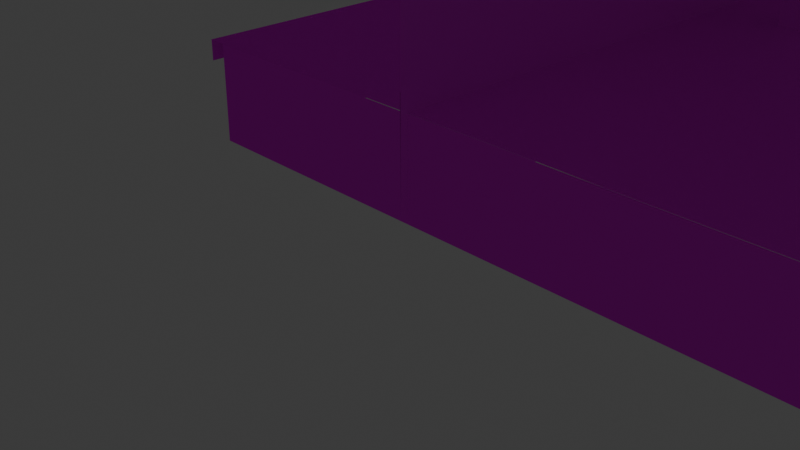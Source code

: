 # Source: joban.blend  (saved by Blender 4.0.36; exported with 4.5.12 LTS)
import bpy
from mathutils import Matrix  # noqa: F401  (used for matrix-valued properties, if any)

bpy.ops.wm.read_factory_settings(use_empty=True)
scene = bpy.context.scene
scene.name = 'Scene'

# ---- collections
col_collection = bpy.data.collections.new('Collection'); scene.collection.children.link(col_collection)

# ---- images (referenced by path relative to the original .blend; pixels are not part of the script)
import os
ASSET_DIR = os.environ.get("B2B_ASSET_DIR", "")  # directory of the original .blend (textures are referenced by path, not embedded)
HERE = os.path.dirname(os.path.abspath(__file__))  # packed textures are extracted next to this script under _unpacked/

def load_image(name, relpath, width, height, colorspace="sRGB"):
    """Load a texture the original file referenced (path relative to the .blend, or extracted next to this script)."""
    p = next((c for c in (os.path.join(HERE, relpath), os.path.join(ASSET_DIR, relpath)) if relpath and os.path.exists(c)), "")
    if p:
        img = bpy.data.images.load(p, check_existing=True)
        img.name = name
    else:  # same state as the original file: an image datablock whose file is absent (Cycles renders it pink)
        img = bpy.data.images.new(name, width, height)
        img.source = "FILE"
        img.filepath = "//" + (relpath or name)
    img.colorspace_settings.name = colorspace
    return img
img_platformc_dds = load_image('PlatformC.dds', 'PlatformC.dds', 1024, 1024, 'Non-Color')
img_preparetemp_32p_0_png = load_image('PrepareTemp-32p-0.png', 'PrepareTemp-32p-0.png', 1024, 1024, 'sRGB')
img_preparetemp_31p_0_png_001 = load_image('PrepareTemp-31p-0.png.001', 'PrepareTemp-31p-0.png', 1024, 1024, 'sRGB')
img_preparetemp_33p_0_png = load_image('PrepareTemp-33p-0.png', 'PrepareTemp-33p-0.png', 1024, 1024, 'sRGB')
img_preparetemp_34p_0_png = load_image('PrepareTemp-34p-0.png', 'PrepareTemp-34p-0.png', 1024, 1024, 'sRGB')
img_preparetemp_35p_0_png = load_image('PrepareTemp-35p-0.png', 'PrepareTemp-35p-0.png', 1024, 1024, 'sRGB')
img_preparetemp_37p_0_png = load_image('PrepareTemp-37p-0.png', 'PrepareTemp-37p-0.png', 1024, 1024, 'sRGB')
img_preparetemp_31p_0_png_002 = load_image('PrepareTemp-31p-0.png.002', 'PrepareTemp-31p-0.png', 1024, 1024, 'sRGB')
img_preparetemp_36p_0_png = load_image('PrepareTemp-36p-0.png', 'PrepareTemp-36p-0.png', 1024, 1024, 'sRGB')

# ---- materials (node trees are filled in below, after node groups)
mat_form_hidarimaterial = bpy.data.materials.new('form-hidariMaterial')
mat_form_hidarimaterial.diffuse_color = (1.0, 1.0, 1.0, 1.0)
mat_form_hidarimaterial.specular_color = (0.0, 0.0, 0.0)
mat_form_hidarimaterial.specular_intensity = 0.0
mat_form_hidarimaterial_001 = bpy.data.materials.new('form-hidariMaterial.001')
mat_form_hidarimaterial_001.diffuse_color = (1.0, 1.0, 1.0, 1.0)
mat_form_hidarimaterial_001.specular_color = (0.0, 0.0, 0.0)
mat_form_hidarimaterial_001.specular_intensity = 0.0
mat_hanendformrmaterial_001 = bpy.data.materials.new('hanendFormRMaterial.001')
mat_hanendformrmaterial_001.diffuse_color = (1.0, 1.0, 1.0, 1.0)
mat_hanendformrmaterial_001.specular_color = (0.0, 0.0, 0.0)
mat_hanendformrmaterial_001.specular_intensity = 0.0
mat_x = bpy.data.materials.new('マテリアル')
mat_x.use_transparent_shadow = False
mat_001 = bpy.data.materials.new('マテリアル.001')
mat_001.use_transparent_shadow = False
mat_002 = bpy.data.materials.new('マテリアル.002')
mat_002.use_transparent_shadow = False
mat_003 = bpy.data.materials.new('マテリアル.003')
mat_003.use_transparent_shadow = False
mat_hanendformrmaterial_002 = bpy.data.materials.new('hanendFormRMaterial.002')
mat_hanendformrmaterial_002.diffuse_color = (1.0, 1.0, 1.0, 1.0)
mat_hanendformrmaterial_002.specular_color = (0.0, 0.0, 0.0)
mat_hanendformrmaterial_002.specular_intensity = 0.0
mat_004 = bpy.data.materials.new('マテリアル.004')
mat_004.use_transparent_shadow = False

# ---- material node trees
mat_form_hidarimaterial.use_nodes = True; mat_form_hidarimaterial.node_tree.nodes.clear()
_N = mat_form_hidarimaterial.node_tree.nodes; _L = mat_form_hidarimaterial.node_tree.links
n0 = _N.new('ShaderNodeBsdfPrincipled'); n0.name = 'プリンシプルBSDF'; n0.location = (10, 300)
n0.inputs[3].default_value = 1.45
n0.inputs[13].default_value = 0.0
n0.inputs[14].default_value = (0.0, 0.0, 0.0, 1.0)
n0.inputs[27].default_value = (0.0, 0.0, 0.0, 1.0)
n1 = _N.new('ShaderNodeOutputMaterial'); n1.name = 'マテリアル出力'; n1.location = (300, 300)
n2 = _N.new('ShaderNodeTexImage'); n2.name = '画像テクスチャ'; n2.location = (-300, 150)
n2.image = img_platformc_dds
n3 = _N.new('ShaderNodeMath'); n3.name = 'Math'; n3.location = (0, 0)
n3.hide = True
n3.operation = 'GREATER_THAN'
_L.new(n0.outputs[0], n1.inputs[0])
_L.new(n2.outputs[0], n0.inputs[0])
_L.new(n2.outputs[1], n3.inputs[0])
_L.new(n3.outputs[0], n0.inputs[4])
n1.is_active_output = True
mat_form_hidarimaterial_001.use_nodes = True; mat_form_hidarimaterial_001.node_tree.nodes.clear()
_N = mat_form_hidarimaterial_001.node_tree.nodes; _L = mat_form_hidarimaterial_001.node_tree.links
n0 = _N.new('ShaderNodeBsdfPrincipled'); n0.name = 'プリンシプルBSDF'; n0.location = (10, 300)
n0.inputs[3].default_value = 1.45
n0.inputs[13].default_value = 0.0
n0.inputs[14].default_value = (0.0, 0.0, 0.0, 1.0)
n0.inputs[27].default_value = (0.0, 0.0, 0.0, 1.0)
n1 = _N.new('ShaderNodeOutputMaterial'); n1.name = 'マテリアル出力'; n1.location = (300, 300)
n2 = _N.new('ShaderNodeTexImage'); n2.name = '画像テクスチャ'; n2.location = (-300, 150)
n2.image = img_preparetemp_32p_0_png
n3 = _N.new('ShaderNodeMath'); n3.name = 'Math'; n3.location = (0, 0)
n3.hide = True
n3.operation = 'GREATER_THAN'
_L.new(n0.outputs[0], n1.inputs[0])
_L.new(n2.outputs[0], n0.inputs[0])
_L.new(n2.outputs[1], n3.inputs[0])
_L.new(n3.outputs[0], n0.inputs[4])
n1.is_active_output = True
mat_hanendformrmaterial_001.use_nodes = True; mat_hanendformrmaterial_001.node_tree.nodes.clear()
_N = mat_hanendformrmaterial_001.node_tree.nodes; _L = mat_hanendformrmaterial_001.node_tree.links
n0 = _N.new('ShaderNodeBsdfPrincipled'); n0.name = 'プリンシプルBSDF'; n0.location = (10, 300)
n0.inputs[3].default_value = 1.45
n0.inputs[13].default_value = 0.0
n0.inputs[14].default_value = (0.0, 0.0, 0.0, 1.0)
n0.inputs[27].default_value = (0.0, 0.0, 0.0, 1.0)
n1 = _N.new('ShaderNodeOutputMaterial'); n1.name = 'マテリアル出力'; n1.location = (300, 300)
n2 = _N.new('ShaderNodeTexImage'); n2.name = '画像テクスチャ'; n2.location = (-300, 150)
n2.image = img_preparetemp_31p_0_png_001
n3 = _N.new('ShaderNodeMath'); n3.name = 'Math'; n3.location = (0, 0)
n3.hide = True
n3.operation = 'GREATER_THAN'
_L.new(n0.outputs[0], n1.inputs[0])
_L.new(n2.outputs[0], n0.inputs[0])
_L.new(n2.outputs[1], n3.inputs[0])
_L.new(n3.outputs[0], n0.inputs[4])
n1.is_active_output = True
mat_x.use_nodes = True; mat_x.node_tree.nodes.clear()
_N = mat_x.node_tree.nodes; _L = mat_x.node_tree.links
n0 = _N.new('ShaderNodeBsdfPrincipled'); n0.name = 'プリンシプルBSDF'; n0.location = (10, 300)
n0.inputs[3].default_value = 1.45
n1 = _N.new('ShaderNodeOutputMaterial'); n1.name = 'マテリアル出力'; n1.location = (300, 300)
n2 = _N.new('ShaderNodeTexImage'); n2.name = '画像テクスチャ'; n2.location = (-280, 275)
n2.image = img_preparetemp_33p_0_png
_L.new(n0.outputs[0], n1.inputs[0])
_L.new(n2.outputs[0], n0.inputs[0])
n1.is_active_output = True
mat_001.use_nodes = True; mat_001.node_tree.nodes.clear()
_N = mat_001.node_tree.nodes; _L = mat_001.node_tree.links
n0 = _N.new('ShaderNodeBsdfPrincipled'); n0.name = 'プリンシプルBSDF'; n0.location = (10, 300)
n0.inputs[3].default_value = 1.45
n1 = _N.new('ShaderNodeOutputMaterial'); n1.name = 'マテリアル出力'; n1.location = (300, 300)
n2 = _N.new('ShaderNodeTexImage'); n2.name = '画像テクスチャ'; n2.location = (-280, 275)
n2.image = img_preparetemp_34p_0_png
_L.new(n0.outputs[0], n1.inputs[0])
_L.new(n2.outputs[0], n0.inputs[0])
n1.is_active_output = True
mat_002.use_nodes = True; mat_002.node_tree.nodes.clear()
_N = mat_002.node_tree.nodes; _L = mat_002.node_tree.links
n0 = _N.new('ShaderNodeBsdfPrincipled'); n0.name = 'プリンシプルBSDF'; n0.location = (10, 300)
n0.inputs[3].default_value = 1.45
n1 = _N.new('ShaderNodeOutputMaterial'); n1.name = 'マテリアル出力'; n1.location = (300, 300)
n2 = _N.new('ShaderNodeTexImage'); n2.name = '画像テクスチャ'; n2.location = (-280, 275)
n2.image = img_preparetemp_35p_0_png
_L.new(n0.outputs[0], n1.inputs[0])
_L.new(n2.outputs[0], n0.inputs[0])
n1.is_active_output = True
mat_003.use_nodes = True; mat_003.node_tree.nodes.clear()
_N = mat_003.node_tree.nodes; _L = mat_003.node_tree.links
n0 = _N.new('ShaderNodeBsdfPrincipled'); n0.name = 'プリンシプルBSDF'; n0.location = (10, 300)
n0.inputs[3].default_value = 1.45
n1 = _N.new('ShaderNodeOutputMaterial'); n1.name = 'マテリアル出力'; n1.location = (300, 300)
n2 = _N.new('ShaderNodeTexImage'); n2.name = '画像テクスチャ'; n2.location = (-280, 275)
n2.image = img_preparetemp_37p_0_png
_L.new(n0.outputs[0], n1.inputs[0])
_L.new(n2.outputs[0], n0.inputs[0])
n1.is_active_output = True
mat_hanendformrmaterial_002.use_nodes = True; mat_hanendformrmaterial_002.node_tree.nodes.clear()
_N = mat_hanendformrmaterial_002.node_tree.nodes; _L = mat_hanendformrmaterial_002.node_tree.links
n0 = _N.new('ShaderNodeBsdfPrincipled'); n0.name = 'プリンシプルBSDF'; n0.location = (10, 300)
n0.inputs[3].default_value = 1.45
n0.inputs[13].default_value = 0.0
n0.inputs[14].default_value = (0.0, 0.0, 0.0, 1.0)
n0.inputs[27].default_value = (0.0, 0.0, 0.0, 1.0)
n1 = _N.new('ShaderNodeOutputMaterial'); n1.name = 'マテリアル出力'; n1.location = (300, 300)
n2 = _N.new('ShaderNodeTexImage'); n2.name = '画像テクスチャ'; n2.location = (-300, 150)
n2.image = img_preparetemp_31p_0_png_002
n3 = _N.new('ShaderNodeMath'); n3.name = 'Math'; n3.location = (0, 0)
n3.hide = True
n3.operation = 'GREATER_THAN'
_L.new(n0.outputs[0], n1.inputs[0])
_L.new(n2.outputs[0], n0.inputs[0])
_L.new(n2.outputs[1], n3.inputs[0])
_L.new(n3.outputs[0], n0.inputs[4])
n1.is_active_output = True
mat_004.use_nodes = True; mat_004.node_tree.nodes.clear()
_N = mat_004.node_tree.nodes; _L = mat_004.node_tree.links
n0 = _N.new('ShaderNodeBsdfPrincipled'); n0.name = 'プリンシプルBSDF'; n0.location = (10, 300)
n0.inputs[3].default_value = 1.45
n1 = _N.new('ShaderNodeOutputMaterial'); n1.name = 'マテリアル出力'; n1.location = (300, 300)
n2 = _N.new('ShaderNodeTexImage'); n2.name = '画像テクスチャ'; n2.location = (-280, 275)
n2.image = img_preparetemp_36p_0_png
_L.new(n0.outputs[0], n1.inputs[0])
_L.new(n2.outputs[0], n0.inputs[0])
n1.is_active_output = True

# ---- world
world_world = bpy.data.worlds.new('World'); scene.world = world_world
world_world.use_nodes = True; world_world.node_tree.nodes.clear()
_N = world_world.node_tree.nodes; _L = world_world.node_tree.links
n0 = _N.new('ShaderNodeOutputWorld'); n0.name = 'World Output'; n0.location = (300, 300)
n1 = _N.new('ShaderNodeBackground'); n1.name = 'Background'; n1.location = (10, 300)
n1.inputs[0].default_value = (0.05088, 0.05088, 0.05088, 1.0)
_L.new(n1.outputs[0], n0.inputs[0])
n0.is_active_output = True
world_world.color = (0.05088, 0.05088, 0.05088)
world_world.use_sun_shadow = False
world_world.sun_shadow_jitter_overblur = 0.0

# ---- cameras
cam_camera = bpy.data.cameras.new('Camera')
cam_camera.clip_end = 100.0
cam_camera.ortho_scale = 7.314

# ---- lights
light_light = bpy.data.lights.new('Light', 'POINT')
light_light.transmission_factor = 0.0
light_light.use_soft_falloff = False
light_light.energy = 1000.0
light_light.shadow_soft_size = 0.1
light_light.shadow_maximum_resolution = 0.006
light_light.use_absolute_resolution = True

# ---- meshes
me_mesh_001 = bpy.data.meshes.new('mesh.001')
me_mesh_001.from_pydata([(0.0, 0.825, -0.125), (0.0, 0.825, 0.125), (-2.627e-06, -8.886, 0.125), (-2.627e-06, -8.886, -0.125)], [], [(0, 1, 2), (3, 0, 2)])
_uv = me_mesh_001.uv_layers.new(name='UVMap')
_uv.uv.foreach_set('vector', [0.6, 1.0, 0.6, 0.0, 0.0, 0.0, 0.0, 1.0, 0.6, 1.0, 0.0, 0.0])
me_mesh_001.materials.append(mat_form_hidarimaterial)
me_mesh_001.update()
me_mesh_002 = bpy.data.meshes.new('mesh.002')
me_mesh_002.from_pydata([(0.0, 0.825, -1.077), (0.0, 0.825, 0.125), (-2.627e-06, -8.886, 0.125), (-2.627e-06, -8.886, -1.077), (-8.115, 0.8434, -1.08), (-8.115, 0.8434, 0.1222)], [], [(0, 1, 2), (3, 0, 2), (1, 0, 4, 5)])
_uv = me_mesh_002.uv_layers.new(name='UVMap')
_uv.uv.foreach_set('vector', [0.9951, 0.004895, -0.004895, 0.004895, -0.004895, 0.9951, 0.9951, 0.9951, 0.9951, 0.004895, -0.004895, 0.9951, -0.004895, 0.004895, 0.9951, 0.004895, 0.9951, 0.004895, -0.004895, 0.004895])
me_mesh_002.materials.append(mat_form_hidarimaterial_001)
me_mesh_002.update()
me_mesh_003 = bpy.data.meshes.new('mesh.003')
me_mesh_003.from_pydata([(-0.1858, 5.605, 0.0), (-2.788, 5.605, 0.0), (-2.788, -4.106, 0.0), (-0.1858, -4.106, 0.0), (-3.983, 5.61, 0.009476), (-3.983, -4.101, 0.009476), (-8.535, -4.091, 0.0), (-5.933, -4.091, 0.0), (-5.933, 5.62, 0.0), (-8.535, 5.62, 0.0), (-3.951, -4.096, 0.009476), (-3.951, 5.615, 0.009476)], [], [(0, 1, 2), (3, 0, 2), (2, 1, 4, 5), (6, 7, 8), (9, 6, 8), (8, 7, 10, 11)])
_uv = me_mesh_003.uv_layers.new(name='UVMap')
_uv.uv.foreach_set('vector', [1.0, 1.0, 0.0, 1.0, 0.0, -0.007994, 1.008, -0.001233, 1.0, 1.0, 0.0, -0.007994, 0.3294, 0.9999, 0.3294, 0.001068, -0.003114, 6.339e-05, -0.003114, 0.9989, 1.0, 1.0, 0.0, 1.0, 0.0, -0.007994, 1.008, -0.001233, 1.0, 1.0, 0.0, -0.007994, 0.3294, 0.9999, 0.3294, 0.001068, -0.003114, 6.339e-05, -0.003114, 0.9989])
me_mesh_003.materials.append(mat_hanendformrmaterial_001)
me_mesh_003.update()
me_x = bpy.data.meshes.new('立方体')
me_x.from_pydata([(0.6696, -0.4074, -1.0), (0.6696, -0.4074, 2.811), (0.6696, 0.07499, -1.0), (0.6696, 0.07499, 2.811), (1.0, -0.4074, -1.0), (1.0, -0.4074, 2.811)], [], [(0, 1, 3, 2), (4, 5, 1, 0)])
_uv = me_x.uv_layers.new(name='UVマップ')
_uv.uv.foreach_set('vector', [0.02556, 5.779e-05, 0.02556, 0.9999, 0.982, 0.9999, 0.982, 5.776e-05, 0.9868, 4.786e-05, 0.9868, 1.0, 4.782e-05, 1.0, 4.782e-05, 4.786e-05])
me_x.materials.append(mat_x)
me_x.update()
me_x_1 = bpy.data.meshes.new('平面')
me_x_1.from_pydata([(-5.44, 4.285, 1.344), (6.955, 4.279, 0.9193), (-5.44, -5.37, 1.344), (6.955, -5.401, 0.9193), (1.199, 4.279, 1.041e-06), (1.199, -5.401, 8.663e-07), (-5.463, -5.401, 0.8515), (-5.463, 4.279, 0.8515)], [], [(4, 1, 3, 5), (7, 4, 5, 6), (0, 7, 6, 2)])
me_x_1.polygons.foreach_set('material_index', [0, 0, 1])
_uv = me_x_1.uv_layers.new(name='UVマップ')
_uv.uv.foreach_set('vector', [-0.007768, 0.0, 1.0, 0.0, 1.0, 1.0, -0.007768, 1.0, 8.314e-05, 8.318e-05, 1.016, 8.315e-05, 1.016, 0.9999, 8.328e-05, 0.9999, -0.002558, 1.008, -0.001885, -0.005441, 0.9892, -0.005442, 0.9861, 1.008])
me_x_1.materials.append(mat_001)
me_x_1.materials.append(mat_002)
me_x_1.update()
me_001 = bpy.data.meshes.new('平面.001')
me_001.from_pydata([(-0.007191, 0.0292, 0.0), (-0.02226, 0.0292, 5.273), (-0.007191, 19.55, 0.0), (-0.02226, 19.55, 5.273)], [], [(0, 1, 3, 2)])
_uv = me_001.uv_layers.new(name='UVマップ')
_uv.uv.foreach_set('vector', [0.996, 0.005494, 0.996, 1.011, 0.006614, 1.011, 0.006614, 0.005494])
me_001.materials.append(mat_003)
me_001.update()
me_mesh_004 = bpy.data.meshes.new('mesh.004')
me_mesh_004.from_pydata([(0.6, 5.605, 0.0), (-2.002, 5.605, 0.0), (-2.002, -4.106, 0.0), (0.6, -4.106, 0.0), (-3.983, 5.61, 0.009476), (-3.983, -4.101, 0.009476), (-8.535, -4.091, 0.0), (-5.933, -4.091, 0.0), (-5.933, 5.62, 0.0), (-8.535, 5.62, 0.0), (-3.951, -4.096, 0.009476), (-3.951, 5.615, 0.009476)], [], [(0, 1, 2), (3, 0, 2), (2, 1, 4, 5), (6, 7, 8), (9, 6, 8), (8, 7, 10, 11)])
_uv = me_mesh_004.uv_layers.new(name='UVMap')
_uv.uv.foreach_set('vector', [1.0, 1.0, 0.0, 1.0, 0.0, -0.007994, 1.008, -0.001233, 1.0, 1.0, 0.0, -0.007994, 0.3294, 0.9999, 0.3294, 0.001068, -0.003114, 6.339e-05, -0.003114, 0.9989, 1.0, 1.0, 0.0, 1.0, 0.0, -0.007994, 1.008, -0.001233, 1.0, 1.0, 0.0, -0.007994, 0.3294, 0.9999, 0.3294, 0.001068, -0.003114, 6.339e-05, -0.003114, 0.9989])
me_mesh_004.materials.append(mat_hanendformrmaterial_002)
me_mesh_004.update()
me_002 = bpy.data.meshes.new('平面.002')
me_002.from_pydata([(-0.007191, 0.0292, 0.0), (-0.02226, 0.0292, 1.342), (-0.007191, 19.55, 0.0), (-0.02226, 19.55, 1.342)], [], [(0, 1, 3, 2)])
_uv = me_002.uv_layers.new(name='UVマップ')
_uv.uv.foreach_set('vector', [1.907, 0.005494, 1.907, 0.9886, 0.006614, 0.9886, 0.006614, 0.005494])
me_002.materials.append(mat_004)
me_002.update()

# ---- objects
ob_form_hidari_001 = bpy.data.objects.new('form-hidari.001', me_mesh_001)
ob_light = bpy.data.objects.new('Light', light_light)
ob_camera = bpy.data.objects.new('Camera', cam_camera)
ob_form_hidari_002 = bpy.data.objects.new('form-hidari.002', me_mesh_002)
ob_form_hidari_003 = bpy.data.objects.new('form-hidari.003', me_mesh_003)
ob_x = bpy.data.objects.new('立方体', me_x)
ob_x_1 = bpy.data.objects.new('平面', me_x_1)
ob_001 = bpy.data.objects.new('平面.001', me_001)
ob_form_hidari_004 = bpy.data.objects.new('form-hidari.004', me_mesh_004)
ob_002 = bpy.data.objects.new('平面.002', me_002)

# ---- transforms, parenting, visibility, modifiers, constraints
ob_form_hidari_001.location = (-3.336, 0.9475, 0.975)
ob_form_hidari_001.rotation_euler = (0.0, -0.0, 3.142)
ob_light.location = (-4.732, 0.7767, 5.904)
ob_light.rotation_euler = (0.6503, 0.05522, 5.008)
ob_light.lock_rotations_4d = False
ob_light.empty_display_type = 'ARROWS'
ob_light.color = (0.0, 0.0, 0.0, 0.0)
ob_light.lineart.crease_threshold = 0.0
ob_camera.location = (7.359, -6.926, 4.958)
ob_camera.rotation_euler = (1.109, 0.0, 0.8149)
ob_camera.lock_rotations_4d = False
ob_camera.empty_display_type = 'ARROWS'
ob_camera.color = (0.0, 0.0, 0.0, 0.0)
ob_camera.display_type = 'WIRE'
ob_camera.lineart.crease_threshold = 0.0
ob_form_hidari_002.location = (-3.11, 0.9475, 0.975)
ob_form_hidari_002.rotation_euler = (0.0, -0.0, 3.142)
ob_form_hidari_003.location = (5.179, 4.215, 1.1)
ob_form_hidari_003.rotation_euler = (0.0, -0.0, 6.283)
ob_x.location = (0.2953, 5.784, 2.131)
ob_x_1.location = (0.0, 5.535, 4.914)
ob_001.location = (0.0, 0.0, 0.0)
ob_form_hidari_004.location = (5.179, 13.91, 1.1)
ob_form_hidari_004.rotation_euler = (0.0, -0.0, 6.283)
ob_002.location = (0.0, 0.0, 0.0)

# ---- collection membership
scene.collection.objects.link(ob_form_hidari_001)
col_collection.objects.link(ob_light)
col_collection.objects.link(ob_camera)
col_collection.objects.link(ob_form_hidari_002)
col_collection.objects.link(ob_form_hidari_003)
col_collection.objects.link(ob_x)
col_collection.objects.link(ob_x_1)
col_collection.objects.link(ob_001)
col_collection.objects.link(ob_form_hidari_004)
col_collection.objects.link(ob_002)

# ---- scene / render settings (as saved in the file)
scene.camera = ob_camera
scene.frame_start = 1; scene.frame_end = 250; scene.frame_set(1)
scene.render.engine = 'BLENDER_EEVEE_NEXT'
scene.cycles.sampling_pattern = 'TABULATED_SOBOL'
bpy.context.view_layer.update()
